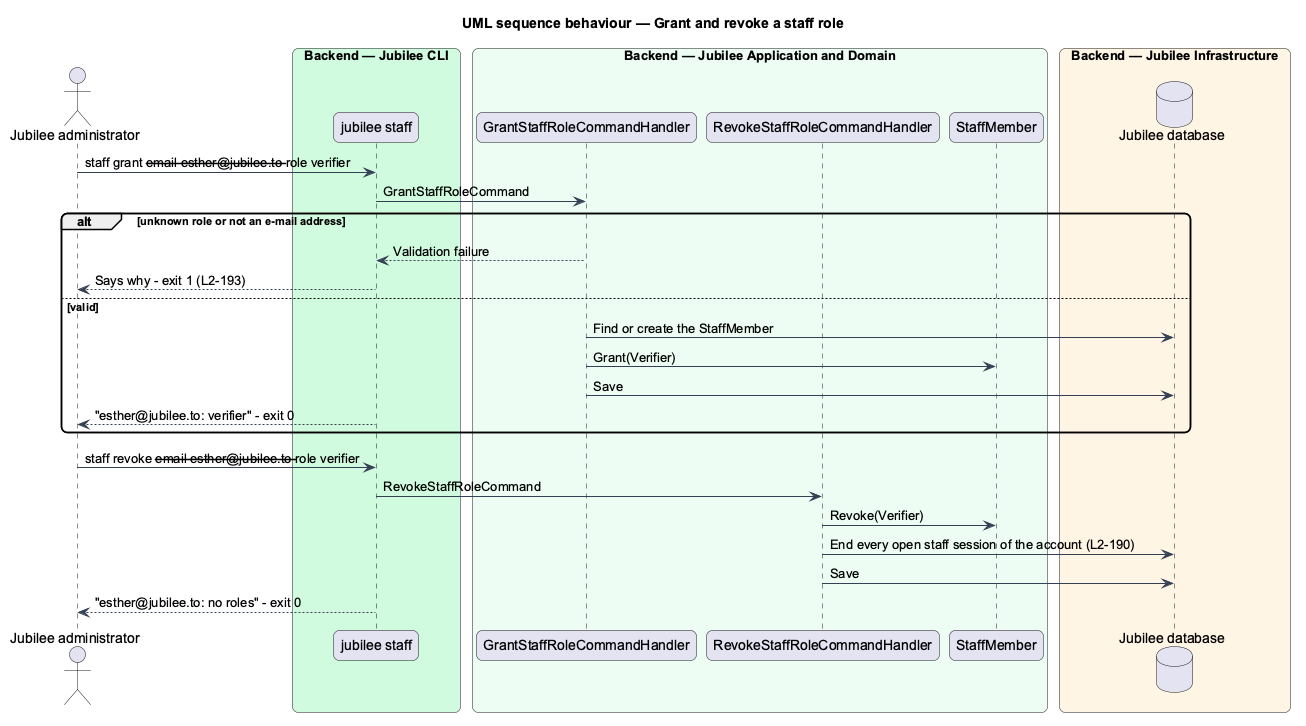

The diagram above was rendered by PlantUML. Its source (embedded in the PNG):
@startuml
title UML sequence behaviour — Grant and revoke a staff role
skinparam backgroundColor #FFFFFF
skinparam shadowing false
skinparam roundcorner 12
skinparam defaultFontName Arial
skinparam ArrowColor #344054
actor "Jubilee administrator" as actor
box "Backend — Jubilee CLI" #D1FADF
  participant "jubilee staff" as cli
end box
box "Backend — Jubilee Application and Domain" #ECFDF3
  participant "GrantStaffRoleCommandHandler" as grant
  participant "RevokeStaffRoleCommandHandler" as revoke
  participant "StaffMember" as entity
end box
box "Backend — Jubilee Infrastructure" #FFF4E5
  database "Jubilee database" as db
end box
actor -> cli : staff grant --email esther@jubilee.to --role verifier
cli -> grant : GrantStaffRoleCommand
alt unknown role or not an e-mail address
  grant --> cli : Validation failure
  cli --> actor : Says why - exit 1 (L2-193)
else valid
  grant -> db : Find or create the StaffMember
  grant -> entity : Grant(Verifier)
  grant -> db : Save
  cli --> actor : "esther@jubilee.to: verifier" - exit 0
end
actor -> cli : staff revoke --email esther@jubilee.to --role verifier
cli -> revoke : RevokeStaffRoleCommand
revoke -> entity : Revoke(Verifier)
revoke -> db : End every open staff session of the account (L2-190)
revoke -> db : Save
cli --> actor : "esther@jubilee.to: no roles" - exit 0
@enduml